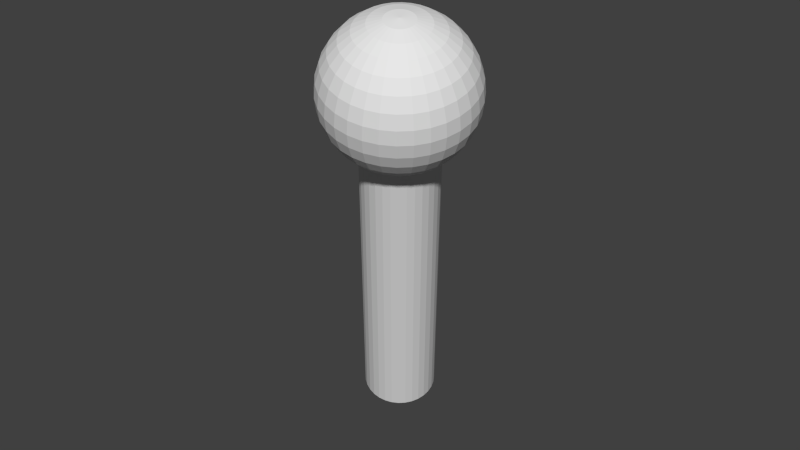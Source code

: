 # Source: manopola.blend  (saved by Blender 2.68.0; exported with 4.5.12 LTS)
import bpy
from mathutils import Matrix  # noqa: F401  (used for matrix-valued properties, if any)

bpy.ops.wm.read_factory_settings(use_empty=True)
scene = bpy.context.scene
scene.name = 'Scene'

# ---- collections
col_collection_3 = bpy.data.collections.new('Collection 3'); scene.collection.children.link(col_collection_3)

# ---- materials (node trees are filled in below, after node groups)
mat_material_022 = bpy.data.materials.new('Material.022')
mat_material_022.alpha_threshold = 0.0
mat_material_022.diffuse_color = (0.8, 0.04142, 0.02104, 1.0)
mat_material_022.roughness = 0.5
mat_material_022.line_color = (0.0, 0.0, 0.0, 1.0)

# ---- material node trees
mat_material_022.use_nodes = True; mat_material_022.node_tree.nodes.clear()
_N = mat_material_022.node_tree.nodes; _L = mat_material_022.node_tree.links
n0 = _N.new('ShaderNodeOutputMaterial'); n0.name = 'Material Output'; n0.location = (300, 300)
n1 = _N.new('ShaderNodeBsdfDiffuse'); n1.name = 'Diffuse BSDF'; n1.location = (10, 300)
_L.new(n1.outputs[0], n0.inputs[0])
n0.is_active_output = True

# ---- world
world_world = bpy.data.worlds.new('World'); scene.world = world_world
world_world.use_nodes = True; world_world.node_tree.nodes.clear()
_N = world_world.node_tree.nodes; _L = world_world.node_tree.links
n0 = _N.new('ShaderNodeOutputWorld'); n0.name = 'World Output'; n0.location = (300, 300)
n1 = _N.new('ShaderNodeBackground'); n1.name = 'Background'; n1.location = (10, 300)
n1.inputs[0].default_value = (0.05088, 0.05088, 0.05088, 1.0)
_L.new(n1.outputs[0], n0.inputs[0])
n0.is_active_output = True
world_world.color = (0.05088, 0.05088, 0.05088)
world_world.use_sun_shadow = False
world_world.sun_shadow_jitter_overblur = 0.0
world_world.cycles.sampling_method = 'MANUAL'
world_world.cycles.sample_map_resolution = 256

# ---- meshes
me_cylinder_013 = bpy.data.meshes.new('Cylinder.013')
me_cylinder_013.from_pydata([(-0.01133, 0.97, 0.3658), (-0.01133, 0.97, 9.768), (0.1838, 0.9508, 0.3658), (0.1838, 0.9508, 9.768), (0.3713, 0.8938, 0.3658), (0.3713, 0.8938, 9.768), (0.5442, 0.8014, 0.3658), (0.5442, 0.8014, 9.768), (0.6958, 0.6771, 0.3658), (0.6958, 0.6771, 9.768), (0.8201, 0.5255, 0.3658), (0.8201, 0.5255, 9.768), (0.9125, 0.3527, 0.3658), (0.9125, 0.3527, 9.768), (0.9695, 0.1651, 0.3658), (0.9695, 0.1651, 9.768), (0.9887, -0.03003, 0.3658), (0.9887, -0.03003, 9.768), (0.9695, -0.2251, 0.3658), (0.9695, -0.2251, 9.768), (0.9125, -0.4127, 0.3658), (0.9125, -0.4127, 9.768), (0.8201, -0.5856, 0.3658), (0.8201, -0.5856, 9.768), (0.6958, -0.7371, 0.3658), (0.6958, -0.7371, 9.768), (0.5442, -0.8615, 0.3658), (0.5442, -0.8615, 9.768), (0.3713, -0.9539, 0.3658), (0.3713, -0.9539, 9.768), (0.1838, -1.011, 0.3658), (0.1838, -1.011, 9.768), (-0.01133, -1.03, 0.3658), (-0.01133, -1.03, 9.768), (-0.2064, -1.011, 0.3658), (-0.2064, -1.011, 9.768), (-0.394, -0.9539, 0.3658), (-0.394, -0.9539, 9.768), (-0.5669, -0.8615, 0.3658), (-0.5669, -0.8615, 9.768), (-0.7184, -0.7371, 0.3658), (-0.7184, -0.7371, 9.768), (-0.8428, -0.5856, 0.3658), (-0.8428, -0.5856, 9.768), (-0.9352, -0.4127, 0.3658), (-0.9352, -0.4127, 9.768), (-0.9921, -0.2251, 0.3658), (-0.9921, -0.2251, 9.768), (-1.011, -0.03003, 0.3658), (-1.011, -0.03003, 9.768), (-0.9921, 0.1651, 0.3658), (-0.9921, 0.1651, 9.768), (-0.9352, 0.3527, 0.3658), (-0.9352, 0.3527, 9.768), (-0.8428, 0.5255, 0.3658), (-0.8428, 0.5255, 9.768), (-0.7184, 0.6771, 0.3658), (-0.7184, 0.6771, 9.768), (-0.5669, 0.8014, 0.3658), (-0.5669, 0.8014, 9.768), (-0.394, 0.8938, 0.3658), (-0.394, 0.8938, 9.768), (-0.2064, 0.9508, 0.3658), (-0.2064, 0.9508, 9.768), (0.3791, 0.003988, -2.571), (0.7423, 0.003988, -2.461), (1.077, 0.003988, -2.282), (1.37, 0.003988, -2.042), (1.611, 0.003988, -1.748), (1.79, 0.003988, -1.414), (1.9, 0.003988, -1.05), (1.937, 0.003988, -0.6728), (1.9, 0.003988, -0.2952), (1.79, 0.003988, 0.06795), (1.611, 0.003988, 0.4026), (1.37, 0.003988, 0.6959), (1.077, 0.003988, 0.9367), (0.7423, 0.003988, 1.116), (0.3791, 0.003988, 1.226), (0.001505, 0.003988, 1.263), (0.3719, -0.06968, -2.571), (0.728, -0.1405, -2.461), (1.056, -0.2058, -2.282), (1.344, -0.263, -2.042), (1.58, -0.31, -1.748), (1.755, -0.3449, -1.414), (1.864, -0.3664, -1.05), (1.9, -0.3736, -0.6728), (1.864, -0.3664, -0.2952), (1.755, -0.3449, 0.06795), (1.58, -0.31, 0.4026), (1.344, -0.263, 0.6959), (1.056, -0.2058, 0.9367), (0.728, -0.1405, 1.116), (0.3719, -0.06968, 1.226), (0.3504, -0.1405, -2.571), (0.6859, -0.2795, -2.461), (0.9951, -0.4076, -2.282), (1.266, -0.5198, -2.042), (1.488, -0.6119, -1.748), (1.654, -0.6804, -1.414), (1.755, -0.7225, -1.05), (1.79, -0.7368, -0.6728), (1.755, -0.7225, -0.2952), (1.654, -0.6804, 0.06795), (1.488, -0.6119, 0.4026), (1.266, -0.5198, 0.6959), (0.9951, -0.4076, 0.9367), (0.6859, -0.2795, 1.116), (0.3504, -0.1405, 1.226), (0.3155, -0.2058, -2.571), (0.6174, -0.4076, -2.461), (0.8957, -0.5935, -2.282), (1.14, -0.7564, -2.042), (1.34, -0.8902, -1.748), (1.488, -0.9896, -1.414), (1.58, -1.051, -1.05), (1.611, -1.071, -0.6728), (1.58, -1.051, -0.2952), (1.488, -0.9896, 0.06795), (1.34, -0.8902, 0.4026), (1.14, -0.7564, 0.6959), (0.8957, -0.5935, 0.9367), (0.6174, -0.4076, 1.116), (0.3155, -0.2058, 1.226), (0.2685, -0.263, -2.571), (0.5253, -0.5198, -2.461), (0.7619, -0.7564, -2.282), (0.9693, -0.9639, -2.042), (1.14, -1.134, -1.748), (1.266, -1.261, -1.414), (1.344, -1.338, -1.05), (1.37, -1.365, -0.6728), (1.344, -1.338, -0.2952), (1.266, -1.261, 0.06795), (1.14, -1.134, 0.4026), (0.9693, -0.9639, 0.6959), (0.7619, -0.7564, 0.9367), (0.5253, -0.5198, 1.116), (0.2685, -0.263, 1.226), (0.2113, -0.31, -2.571), (0.413, -0.6119, -2.461), (0.599, -0.8902, -2.282), (0.7619, -1.134, -2.042), (0.8957, -1.334, -1.748), (0.9951, -1.483, -1.414), (1.056, -1.575, -1.05), (1.077, -1.605, -0.6728), (1.056, -1.575, -0.2952), (0.9951, -1.483, 0.06795), (0.8957, -1.334, 0.4026), (0.7619, -1.134, 0.6959), (0.599, -0.8902, 0.9367), (0.413, -0.6119, 1.116), (0.2113, -0.31, 1.226), (0.146, -0.3449, -2.571), (0.285, -0.6804, -2.461), (0.413, -0.9896, -2.282), (0.5253, -1.261, -2.042), (0.6174, -1.483, -1.748), (0.6859, -1.648, -1.414), (0.728, -1.75, -1.05), (0.7423, -1.784, -0.6728), (0.728, -1.75, -0.2952), (0.6859, -1.648, 0.06795), (0.6174, -1.483, 0.4026), (0.5253, -1.261, 0.6959), (0.413, -0.9896, 0.9367), (0.285, -0.6804, 1.116), (0.146, -0.3449, 1.226), (0.07518, -0.3664, -2.571), (0.146, -0.7225, -2.461), (0.2113, -1.051, -2.282), (0.2685, -1.338, -2.042), (0.3155, -1.575, -1.748), (0.3504, -1.75, -1.414), (0.3719, -1.858, -1.05), (0.3791, -1.895, -0.6728), (0.3719, -1.858, -0.2952), (0.3504, -1.75, 0.06795), (0.3155, -1.575, 0.4026), (0.2685, -1.338, 0.6959), (0.2113, -1.051, 0.9367), (0.146, -0.7225, 1.116), (0.07518, -0.3664, 1.226), (0.001505, -0.3736, -2.571), (0.001505, -0.7368, -2.461), (0.001505, -1.071, -2.282), (0.001505, -1.365, -2.042), (0.001505, -1.605, -1.748), (0.001505, -1.784, -1.414), (0.001505, -1.895, -1.05), (0.001505, -1.932, -0.6728), (0.001505, -1.895, -0.2952), (0.001505, -1.784, 0.06795), (0.001505, -1.605, 0.4026), (0.001505, -1.365, 0.6959), (0.001505, -1.071, 0.9367), (0.001505, -0.7368, 1.116), (0.001505, -0.3736, 1.226), (-0.07217, -0.3664, -2.571), (-0.143, -0.7225, -2.461), (-0.2083, -1.051, -2.282), (-0.2655, -1.338, -2.042), (-0.3125, -1.575, -1.748), (-0.3474, -1.75, -1.414), (-0.3689, -1.858, -1.05), (-0.3761, -1.895, -0.6728), (-0.3689, -1.858, -0.2952), (-0.3474, -1.75, 0.06795), (-0.3125, -1.575, 0.4026), (-0.2655, -1.338, 0.6959), (-0.2083, -1.051, 0.9367), (-0.143, -0.7225, 1.116), (-0.07217, -0.3664, 1.226), (-0.143, -0.3449, -2.571), (-0.282, -0.6804, -2.461), (-0.41, -0.9896, -2.282), (-0.5223, -1.261, -2.042), (-0.6144, -1.483, -1.748), (-0.6829, -1.648, -1.414), (-0.725, -1.75, -1.05), (-0.7392, -1.784, -0.6728), (-0.725, -1.75, -0.2952), (-0.6829, -1.648, 0.06795), (-0.6144, -1.483, 0.4026), (-0.5223, -1.261, 0.6959), (-0.41, -0.9896, 0.9367), (-0.282, -0.6804, 1.116), (-0.143, -0.3449, 1.226), (-0.2083, -0.31, -2.571), (-0.41, -0.6119, -2.461), (-0.596, -0.8902, -2.282), (-0.7589, -1.134, -2.042), (-0.8927, -1.334, -1.748), (-0.992, -1.483, -1.414), (-1.053, -1.575, -1.05), (-1.074, -1.605, -0.6728), (-1.053, -1.575, -0.2952), (-0.992, -1.483, 0.06795), (-0.8927, -1.334, 0.4026), (-0.7589, -1.134, 0.6959), (-0.596, -0.8902, 0.9367), (-0.41, -0.6119, 1.116), (-0.2083, -0.31, 1.226), (-0.2655, -0.263, -2.571), (-0.5223, -0.5198, -2.461), (-0.7589, -0.7564, -2.282), (-0.9663, -0.9639, -2.042), (-1.137, -1.134, -1.748), (-1.263, -1.261, -1.414), (-1.341, -1.338, -1.05), (-1.367, -1.365, -0.6728), (-1.341, -1.338, -0.2952), (-1.263, -1.261, 0.06795), (-1.137, -1.134, 0.4026), (-0.9663, -0.9639, 0.6959), (-0.7589, -0.7564, 0.9367), (-0.5223, -0.5198, 1.116), (-0.2655, -0.263, 1.226), (-0.3125, -0.2058, -2.571), (-0.6144, -0.4076, -2.461), (-0.8927, -0.5935, -2.282), (-1.137, -0.7564, -2.042), (-1.337, -0.8902, -1.748), (-1.485, -0.9896, -1.414), (-1.577, -1.051, -1.05), (-1.608, -1.071, -0.6728), (-1.577, -1.051, -0.2952), (-1.485, -0.9896, 0.06795), (-1.337, -0.8902, 0.4026), (-1.137, -0.7564, 0.6959), (-0.8927, -0.5935, 0.9367), (-0.6144, -0.4076, 1.116), (-0.3125, -0.2058, 1.226), (-0.3474, -0.1405, -2.571), (-0.6829, -0.2795, -2.461), (-0.992, -0.4076, -2.282), (-1.263, -0.5198, -2.042), (-1.485, -0.6119, -1.748), (-1.651, -0.6804, -1.414), (-1.752, -0.7225, -1.05), (-1.787, -0.7368, -0.6728), (-1.752, -0.7225, -0.2952), (-1.651, -0.6804, 0.06795), (-1.485, -0.6119, 0.4026), (-1.263, -0.5198, 0.6959), (-0.992, -0.4076, 0.9367), (-0.6829, -0.2795, 1.116), (-0.3474, -0.1405, 1.226), (-0.3689, -0.06968, -2.571), (-0.725, -0.1405, -2.461), (-1.053, -0.2058, -2.282), (-1.341, -0.263, -2.042), (-1.577, -0.31, -1.748), (-1.752, -0.3449, -1.414), (-1.861, -0.3664, -1.05), (-1.897, -0.3736, -0.6728), (-1.861, -0.3664, -0.2952), (-1.752, -0.3449, 0.06795), (-1.577, -0.31, 0.4026), (-1.341, -0.263, 0.6959), (-1.053, -0.2058, 0.9367), (-0.725, -0.1405, 1.116), (-0.3689, -0.06968, 1.226), (-0.3761, 0.003988, -2.571), (-0.7392, 0.003988, -2.461), (-1.074, 0.003988, -2.282), (-1.367, 0.003988, -2.042), (-1.608, 0.003988, -1.748), (-1.787, 0.003988, -1.414), (-1.897, 0.003988, -1.05), (-1.934, 0.003988, -0.6728), (-1.897, 0.003988, -0.2952), (-1.787, 0.003988, 0.06795), (-1.608, 0.003988, 0.4026), (-1.367, 0.003988, 0.6959), (-1.074, 0.003988, 0.9367), (-0.7392, 0.003988, 1.116), (-0.3761, 0.003988, 1.226), (-0.3689, 0.07766, -2.571), (-0.725, 0.1485, -2.461), (-1.053, 0.2138, -2.282), (-1.341, 0.271, -2.042), (-1.577, 0.318, -1.748), (-1.752, 0.3529, -1.414), (-1.861, 0.3744, -1.05), (-1.897, 0.3816, -0.6728), (-1.861, 0.3744, -0.2952), (-1.752, 0.3529, 0.06795), (-1.577, 0.318, 0.4026), (-1.341, 0.271, 0.6959), (-1.053, 0.2138, 0.9367), (-0.725, 0.1485, 1.116), (-0.3689, 0.07766, 1.226), (-0.3474, 0.1485, -2.571), (-0.6829, 0.2875, -2.461), (-0.992, 0.4155, -2.282), (-1.263, 0.5278, -2.042), (-1.485, 0.6199, -1.748), (-1.651, 0.6884, -1.414), (-1.752, 0.7305, -1.05), (-1.787, 0.7447, -0.6728), (-1.752, 0.7305, -0.2952), (-1.651, 0.6884, 0.06795), (-1.485, 0.6199, 0.4026), (-1.263, 0.5278, 0.6959), (-0.992, 0.4155, 0.9367), (-0.6829, 0.2875, 1.116), (-0.3474, 0.1485, 1.226), (-0.3125, 0.2138, -2.571), (-0.6144, 0.4155, -2.461), (-0.8927, 0.6015, -2.282), (-1.137, 0.7644, -2.042), (-1.337, 0.8982, -1.748), (-1.485, 0.9975, -1.414), (-1.577, 1.059, -1.05), (-1.608, 1.079, -0.6728), (-1.577, 1.059, -0.2952), (-1.485, 0.9975, 0.06795), (-1.337, 0.8982, 0.4026), (-1.137, 0.7644, 0.6959), (-0.8927, 0.6015, 0.9367), (-0.6144, 0.4155, 1.116), (-0.3125, 0.2138, 1.226), (-0.2655, 0.271, -2.571), (-0.5223, 0.5278, -2.461), (-0.7589, 0.7644, -2.282), (-0.9663, 0.9718, -2.042), (-1.137, 1.142, -1.748), (-1.263, 1.269, -1.414), (-1.341, 1.346, -1.05), (-1.367, 1.373, -0.6728), (-1.341, 1.346, -0.2952), (-1.263, 1.269, 0.06795), (-1.137, 1.142, 0.4026), (-0.9663, 0.9718, 0.6959), (-0.7589, 0.7644, 0.9367), (-0.5223, 0.5278, 1.116), (-0.2655, 0.271, 1.226), (-0.2083, 0.318, -2.571), (-0.41, 0.6199, -2.461), (-0.596, 0.8982, -2.282), (-0.7589, 1.142, -2.042), (-0.8927, 1.342, -1.748), (-0.992, 1.491, -1.414), (-1.053, 1.583, -1.05), (-1.074, 1.613, -0.6728), (-1.053, 1.583, -0.2952), (-0.992, 1.491, 0.06795), (-0.8927, 1.342, 0.4026), (-0.7589, 1.142, 0.6959), (-0.596, 0.8982, 0.9367), (-0.41, 0.6199, 1.116), (-0.2083, 0.318, 1.226), (-0.143, 0.3529, -2.571), (-0.282, 0.6884, -2.461), (-0.41, 0.9975, -2.282), (-0.5223, 1.269, -2.042), (-0.6144, 1.491, -1.748), (-0.6829, 1.656, -1.414), (-0.725, 1.758, -1.05), (-0.7392, 1.792, -0.6728), (-0.725, 1.758, -0.2952), (-0.6829, 1.656, 0.06795), (-0.6144, 1.491, 0.4026), (-0.5223, 1.269, 0.6959), (-0.41, 0.9975, 0.9367), (-0.282, 0.6884, 1.116), (-0.143, 0.3529, 1.226), (-0.07217, 0.3744, -2.571), (-0.143, 0.7305, -2.461), (-0.2083, 1.059, -2.282), (-0.2655, 1.346, -2.042), (-0.3125, 1.583, -1.748), (-0.3474, 1.758, -1.414), (-0.3689, 1.866, -1.05), (-0.3761, 1.902, -0.6728), (-0.3689, 1.866, -0.2952), (-0.3474, 1.758, 0.06795), (-0.3125, 1.583, 0.4026), (-0.2655, 1.346, 0.6959), (-0.2083, 1.059, 0.9367), (-0.143, 0.7305, 1.116), (-0.07217, 0.3744, 1.226), (0.001505, 0.3816, -2.571), (0.001505, 0.7447, -2.461), (0.001505, 1.079, -2.282), (0.001505, 1.373, -2.042), (0.001505, 1.613, -1.748), (0.001505, 1.792, -1.414), (0.001505, 1.902, -1.05), (0.001505, 1.94, -0.6728), (0.001505, 1.902, -0.2952), (0.001505, 1.792, 0.06795), (0.001505, 1.613, 0.4026), (0.001505, 1.373, 0.6959), (0.001505, 1.079, 0.9367), (0.001505, 0.7447, 1.116), (0.001505, 0.3816, 1.226), (0.07518, 0.3744, -2.571), (0.146, 0.7305, -2.461), (0.2113, 1.059, -2.282), (0.2685, 1.346, -2.042), (0.3155, 1.583, -1.748), (0.3504, 1.758, -1.414), (0.3719, 1.866, -1.05), (0.3791, 1.902, -0.6728), (0.3719, 1.866, -0.2952), (0.3504, 1.758, 0.06795), (0.3155, 1.583, 0.4026), (0.2685, 1.346, 0.6959), (0.2113, 1.059, 0.9367), (0.146, 0.7305, 1.116), (0.07518, 0.3744, 1.226), (0.146, 0.3529, -2.571), (0.285, 0.6884, -2.461), (0.413, 0.9975, -2.282), (0.5253, 1.269, -2.042), (0.6174, 1.491, -1.748), (0.6859, 1.656, -1.414), (0.728, 1.758, -1.05), (0.7423, 1.792, -0.6728), (0.728, 1.758, -0.2952), (0.6859, 1.656, 0.06795), (0.6174, 1.491, 0.4026), (0.5253, 1.269, 0.6959), (0.413, 0.9975, 0.9367), (0.285, 0.6884, 1.116), (0.146, 0.3529, 1.226), (0.2113, 0.318, -2.571), (0.413, 0.6199, -2.461), (0.599, 0.8982, -2.282), (0.7619, 1.142, -2.042), (0.8957, 1.342, -1.748), (0.9951, 1.491, -1.414), (1.056, 1.583, -1.05), (1.077, 1.613, -0.6728), (1.056, 1.583, -0.2952), (0.9951, 1.491, 0.06795), (0.8957, 1.342, 0.4026), (0.7619, 1.142, 0.6959), (0.599, 0.8982, 0.9367), (0.413, 0.6199, 1.116), (0.2113, 0.318, 1.226), (0.001505, 0.003988, -2.608), (0.2685, 0.271, -2.571), (0.5253, 0.5278, -2.461), (0.7619, 0.7644, -2.282), (0.9693, 0.9718, -2.042), (1.14, 1.142, -1.748), (1.266, 1.269, -1.414), (1.344, 1.346, -1.05), (1.37, 1.373, -0.6728), (1.344, 1.346, -0.2952), (1.266, 1.269, 0.06795), (1.14, 1.142, 0.4026), (0.9693, 0.9718, 0.6959), (0.7619, 0.7644, 0.9367), (0.5253, 0.5278, 1.116), (0.2685, 0.271, 1.226), (0.3155, 0.2138, -2.571), (0.6174, 0.4155, -2.461), (0.8957, 0.6015, -2.282), (1.14, 0.7644, -2.042), (1.34, 0.8982, -1.748), (1.488, 0.9975, -1.414), (1.58, 1.059, -1.05), (1.611, 1.079, -0.6728), (1.58, 1.059, -0.2952), (1.488, 0.9975, 0.06795), (1.34, 0.8982, 0.4026), (1.14, 0.7644, 0.6959), (0.8957, 0.6015, 0.9367), (0.6174, 0.4155, 1.116), (0.3155, 0.2138, 1.226), (0.3504, 0.1485, -2.571), (0.6859, 0.2875, -2.461), (0.9951, 0.4155, -2.282), (1.266, 0.5278, -2.042), (1.488, 0.6199, -1.748), (1.654, 0.6884, -1.414), (1.755, 0.7305, -1.05), (1.79, 0.7447, -0.6728), (1.755, 0.7305, -0.2952), (1.654, 0.6884, 0.06795), (1.488, 0.6199, 0.4026), (1.266, 0.5278, 0.6959), (0.9951, 0.4155, 0.9367), (0.6859, 0.2875, 1.116), (0.3504, 0.1485, 1.226), (0.3719, 0.07766, -2.571), (0.728, 0.1485, -2.461), (1.056, 0.2138, -2.282), (1.344, 0.271, -2.042), (1.58, 0.318, -1.748), (1.755, 0.3529, -1.414), (1.864, 0.3744, -1.05), (1.9, 0.3816, -0.6728), (1.864, 0.3744, -0.2952), (1.755, 0.3529, 0.06795), (1.58, 0.318, 0.4026), (1.344, 0.271, 0.6959), (1.056, 0.2138, 0.9367), (0.728, 0.1485, 1.116), (0.3719, 0.07766, 1.226)], [], [(0, 1, 3, 2), (2, 3, 5, 4), (4, 5, 7, 6), (6, 7, 9, 8), (8, 9, 11, 10), (10, 11, 13, 12), (12, 13, 15, 14), (14, 15, 17, 16), (16, 17, 19, 18), (18, 19, 21, 20), (20, 21, 23, 22), (22, 23, 25, 24), (24, 25, 27, 26), (26, 27, 29, 28), (28, 29, 31, 30), (30, 31, 33, 32), (32, 33, 35, 34), (34, 35, 37, 36), (36, 37, 39, 38), (38, 39, 41, 40), (40, 41, 43, 42), (42, 43, 45, 44), (44, 45, 47, 46), (46, 47, 49, 48), (48, 49, 51, 50), (50, 51, 53, 52), (52, 53, 55, 54), (54, 55, 57, 56), (56, 57, 59, 58), (58, 59, 61, 60), (3, 1, 63, 61, 59, 57, 55, 53, 51, 49, 47, 45, 43, 41, 39, 37, 35, 33, 31, 29, 27, 25, 23, 21, 19, 17, 15, 13, 11, 9, 7, 5), (62, 63, 1, 0), (60, 61, 63, 62), (0, 2, 4, 6, 8, 10, 12, 14, 16, 18, 20, 22, 24, 26, 28, 30, 32, 34, 36, 38, 40, 42, 44, 46, 48, 50, 52, 54, 56, 58, 60, 62), (76, 75, 91, 92), (71, 70, 86, 87), (66, 65, 81, 82), (77, 76, 92, 93), (72, 71, 87, 88), (67, 66, 82, 83), (78, 77, 93, 94), (73, 72, 88, 89), (68, 67, 83, 84), (74, 73, 89, 90), (69, 68, 84, 85), (75, 74, 90, 91), (70, 69, 85, 86), (65, 64, 80, 81), (92, 91, 106, 107), (87, 86, 101, 102), (82, 81, 96, 97), (93, 92, 107, 108), (88, 87, 102, 103), (83, 82, 97, 98), (94, 93, 108, 109), (89, 88, 103, 104), (84, 83, 98, 99), (90, 89, 104, 105), (85, 84, 99, 100), (91, 90, 105, 106), (86, 85, 100, 101), (81, 80, 95, 96), (106, 105, 120, 121), (101, 100, 115, 116), (96, 95, 110, 111), (107, 106, 121, 122), (102, 101, 116, 117), (97, 96, 111, 112), (108, 107, 122, 123), (103, 102, 117, 118), (98, 97, 112, 113), (109, 108, 123, 124), (104, 103, 118, 119), (99, 98, 113, 114), (105, 104, 119, 120), (100, 99, 114, 115), (114, 113, 128, 129), (120, 119, 134, 135), (115, 114, 129, 130), (121, 120, 135, 136), (116, 115, 130, 131), (111, 110, 125, 126), (122, 121, 136, 137), (117, 116, 131, 132), (112, 111, 126, 127), (123, 122, 137, 138), (118, 117, 132, 133), (113, 112, 127, 128), (124, 123, 138, 139), (119, 118, 133, 134), (133, 132, 147, 148), (128, 127, 142, 143), (139, 138, 153, 154), (134, 133, 148, 149), (129, 128, 143, 144), (135, 134, 149, 150), (130, 129, 144, 145), (136, 135, 150, 151), (131, 130, 145, 146), (126, 125, 140, 141), (137, 136, 151, 152), (132, 131, 146, 147), (127, 126, 141, 142), (138, 137, 152, 153), (152, 151, 166, 167), (147, 146, 161, 162), (142, 141, 156, 157), (153, 152, 167, 168), (148, 147, 162, 163), (143, 142, 157, 158), (154, 153, 168, 169), (149, 148, 163, 164), (144, 143, 158, 159), (150, 149, 164, 165), (145, 144, 159, 160), (151, 150, 165, 166), (146, 145, 160, 161), (141, 140, 155, 156), (166, 165, 180, 181), (161, 160, 175, 176), (156, 155, 170, 171), (167, 166, 181, 182), (162, 161, 176, 177), (157, 156, 171, 172), (168, 167, 182, 183), (163, 162, 177, 178), (158, 157, 172, 173), (169, 168, 183, 184), (164, 163, 178, 179), (159, 158, 173, 174), (165, 164, 179, 180), (160, 159, 174, 175), (174, 173, 188, 189), (180, 179, 194, 195), (175, 174, 189, 190), (181, 180, 195, 196), (176, 175, 190, 191), (171, 170, 185, 186), (182, 181, 196, 197), (177, 176, 191, 192), (172, 171, 186, 187), (183, 182, 197, 198), (178, 177, 192, 193), (173, 172, 187, 188), (184, 183, 198, 199), (179, 178, 193, 194), (193, 192, 207, 208), (188, 187, 202, 203), (199, 198, 213, 214), (194, 193, 208, 209), (189, 188, 203, 204), (195, 194, 209, 210), (190, 189, 204, 205), (196, 195, 210, 211), (191, 190, 205, 206), (186, 185, 200, 201), (197, 196, 211, 212), (192, 191, 206, 207), (187, 186, 201, 202), (198, 197, 212, 213), (212, 211, 226, 227), (207, 206, 221, 222), (202, 201, 216, 217), (213, 212, 227, 228), (208, 207, 222, 223), (203, 202, 217, 218), (214, 213, 228, 229), (209, 208, 223, 224), (204, 203, 218, 219), (210, 209, 224, 225), (205, 204, 219, 220), (211, 210, 225, 226), (206, 205, 220, 221), (201, 200, 215, 216), (226, 225, 240, 241), (221, 220, 235, 236), (216, 215, 230, 231), (227, 226, 241, 242), (222, 221, 236, 237), (217, 216, 231, 232), (228, 227, 242, 243), (223, 222, 237, 238), (218, 217, 232, 233), (229, 228, 243, 244), (224, 223, 238, 239), (219, 218, 233, 234), (225, 224, 239, 240), (220, 219, 234, 235), (240, 239, 254, 255), (235, 234, 249, 250), (241, 240, 255, 256), (236, 235, 250, 251), (231, 230, 245, 246), (242, 241, 256, 257), (237, 236, 251, 252), (232, 231, 246, 247), (243, 242, 257, 258), (238, 237, 252, 253), (233, 232, 247, 248), (244, 243, 258, 259), (239, 238, 253, 254), (234, 233, 248, 249), (248, 247, 262, 263), (259, 258, 273, 274), (254, 253, 268, 269), (249, 248, 263, 264), (255, 254, 269, 270), (250, 249, 264, 265), (256, 255, 270, 271), (251, 250, 265, 266), (246, 245, 260, 261), (257, 256, 271, 272), (252, 251, 266, 267), (247, 246, 261, 262), (258, 257, 272, 273), (253, 252, 267, 268), (267, 266, 281, 282), (262, 261, 276, 277), (273, 272, 287, 288), (268, 267, 282, 283), (263, 262, 277, 278), (274, 273, 288, 289), (269, 268, 283, 284), (264, 263, 278, 279), (270, 269, 284, 285), (265, 264, 279, 280), (271, 270, 285, 286), (266, 265, 280, 281), (261, 260, 275, 276), (272, 271, 286, 287), (286, 285, 300, 301), (281, 280, 295, 296), (276, 275, 290, 291), (287, 286, 301, 302), (282, 281, 296, 297), (277, 276, 291, 292), (288, 287, 302, 303), (283, 282, 297, 298), (278, 277, 292, 293), (289, 288, 303, 304), (284, 283, 298, 299), (279, 278, 293, 294), (285, 284, 299, 300), (280, 279, 294, 295), (300, 299, 314, 315), (295, 294, 309, 310), (301, 300, 315, 316), (296, 295, 310, 311), (291, 290, 305, 306), (302, 301, 316, 317), (297, 296, 311, 312), (292, 291, 306, 307), (303, 302, 317, 318), (298, 297, 312, 313), (293, 292, 307, 308), (304, 303, 318, 319), (299, 298, 313, 314), (294, 293, 308, 309), (308, 307, 322, 323), (319, 318, 333, 334), (314, 313, 328, 329), (309, 308, 323, 324), (315, 314, 329, 330), (310, 309, 324, 325), (316, 315, 330, 331), (311, 310, 325, 326), (306, 305, 320, 321), (317, 316, 331, 332), (312, 311, 326, 327), (307, 306, 321, 322), (318, 317, 332, 333), (313, 312, 327, 328), (327, 326, 341, 342), (322, 321, 336, 337), (333, 332, 347, 348), (328, 327, 342, 343), (323, 322, 337, 338), (334, 333, 348, 349), (329, 328, 343, 344), (324, 323, 338, 339), (330, 329, 344, 345), (325, 324, 339, 340), (331, 330, 345, 346), (326, 325, 340, 341), (321, 320, 335, 336), (332, 331, 346, 347), (346, 345, 360, 361), (341, 340, 355, 356), (336, 335, 350, 351), (347, 346, 361, 362), (342, 341, 356, 357), (337, 336, 351, 352), (348, 347, 362, 363), (343, 342, 357, 358), (338, 337, 352, 353), (349, 348, 363, 364), (344, 343, 358, 359), (339, 338, 353, 354), (345, 344, 359, 360), (340, 339, 354, 355), (360, 359, 374, 375), (355, 354, 369, 370), (361, 360, 375, 376), (356, 355, 370, 371), (351, 350, 365, 366), (362, 361, 376, 377), (357, 356, 371, 372), (352, 351, 366, 367), (363, 362, 377, 378), (358, 357, 372, 373), (353, 352, 367, 368), (364, 363, 378, 379), (359, 358, 373, 374), (354, 353, 368, 369), (379, 378, 393, 394), (374, 373, 388, 389), (369, 368, 383, 384), (375, 374, 389, 390), (370, 369, 384, 385), (376, 375, 390, 391), (371, 370, 385, 386), (366, 365, 380, 381), (377, 376, 391, 392), (372, 371, 386, 387), (367, 366, 381, 382), (378, 377, 392, 393), (373, 372, 387, 388), (368, 367, 382, 383), (382, 381, 396, 397), (393, 392, 407, 408), (388, 387, 402, 403), (383, 382, 397, 398), (394, 393, 408, 409), (389, 388, 403, 404), (384, 383, 398, 399), (390, 389, 404, 405), (385, 384, 399, 400), (391, 390, 405, 406), (386, 385, 400, 401), (381, 380, 395, 396), (392, 391, 406, 407), (387, 386, 401, 402), (401, 400, 415, 416), (396, 395, 410, 411), (407, 406, 421, 422), (402, 401, 416, 417), (397, 396, 411, 412), (408, 407, 422, 423), (403, 402, 417, 418), (398, 397, 412, 413), (409, 408, 423, 424), (404, 403, 418, 419), (399, 398, 413, 414), (405, 404, 419, 420), (400, 399, 414, 415), (406, 405, 420, 421), (420, 419, 434, 435), (415, 414, 429, 430), (421, 420, 435, 436), (416, 415, 430, 431), (411, 410, 425, 426), (422, 421, 436, 437), (417, 416, 431, 432), (412, 411, 426, 427), (423, 422, 437, 438), (418, 417, 432, 433), (413, 412, 427, 428), (424, 423, 438, 439), (419, 418, 433, 434), (414, 413, 428, 429), (439, 438, 453, 454), (434, 433, 448, 449), (429, 428, 443, 444), (435, 434, 449, 450), (430, 429, 444, 445), (436, 435, 450, 451), (431, 430, 445, 446), (426, 425, 440, 441), (437, 436, 451, 452), (432, 431, 446, 447), (427, 426, 441, 442), (438, 437, 452, 453), (433, 432, 447, 448), (428, 427, 442, 443), (442, 441, 456, 457), (453, 452, 467, 468), (448, 447, 462, 463), (443, 442, 457, 458), (454, 453, 468, 469), (449, 448, 463, 464), (444, 443, 458, 459), (450, 449, 464, 465), (445, 444, 459, 460), (451, 450, 465, 466), (446, 445, 460, 461), (441, 440, 455, 456), (452, 451, 466, 467), (447, 446, 461, 462), (461, 460, 475, 476), (456, 455, 470, 471), (467, 466, 481, 482), (462, 461, 476, 477), (457, 456, 471, 472), (468, 467, 482, 483), (463, 462, 477, 478), (458, 457, 472, 473), (469, 468, 483, 484), (464, 463, 478, 479), (459, 458, 473, 474), (465, 464, 479, 480), (460, 459, 474, 475), (466, 465, 480, 481), (480, 479, 495, 496), (475, 474, 490, 491), (481, 480, 496, 497), (476, 475, 491, 492), (471, 470, 486, 487), (482, 481, 497, 498), (477, 476, 492, 493), (472, 471, 487, 488), (483, 482, 498, 499), (478, 477, 493, 494), (473, 472, 488, 489), (484, 483, 499, 500), (479, 478, 494, 495), (474, 473, 489, 490), (500, 499, 514, 515), (495, 494, 509, 510), (490, 489, 504, 505), (496, 495, 510, 511), (491, 490, 505, 506), (497, 496, 511, 512), (492, 491, 506, 507), (487, 486, 501, 502), (498, 497, 512, 513), (493, 492, 507, 508), (488, 487, 502, 503), (499, 498, 513, 514), (494, 493, 508, 509), (489, 488, 503, 504), (512, 511, 526, 527), (507, 506, 521, 522), (502, 501, 516, 517), (513, 512, 527, 528), (508, 507, 522, 523), (503, 502, 517, 518), (514, 513, 528, 529), (509, 508, 523, 524), (504, 503, 518, 519), (515, 514, 529, 530), (510, 509, 524, 525), (505, 504, 519, 520), (511, 510, 525, 526), (506, 505, 520, 521), (520, 519, 534, 535), (526, 525, 540, 541), (521, 520, 535, 536), (527, 526, 541, 542), (522, 521, 536, 537), (517, 516, 531, 532), (528, 527, 542, 543), (523, 522, 537, 538), (518, 517, 532, 533), (529, 528, 543, 544), (524, 523, 538, 539), (519, 518, 533, 534), (530, 529, 544, 545), (525, 524, 539, 540), (79, 78, 94), (64, 485, 80), (79, 94, 109), (80, 485, 95), (95, 485, 110), (79, 109, 124), (79, 124, 139), (110, 485, 125), (79, 139, 154), (125, 485, 140), (79, 154, 169), (140, 485, 155), (155, 485, 170), (79, 169, 184), (79, 184, 199), (170, 485, 185), (79, 199, 214), (185, 485, 200), (79, 214, 229), (200, 485, 215), (79, 229, 244), (215, 485, 230), (79, 244, 259), (230, 485, 245), (79, 259, 274), (245, 485, 260), (79, 274, 289), (260, 485, 275), (79, 289, 304), (275, 485, 290), (79, 304, 319), (290, 485, 305), (79, 319, 334), (305, 485, 320), (79, 334, 349), (320, 485, 335), (79, 349, 364), (335, 485, 350), (79, 364, 379), (350, 485, 365), (79, 379, 394), (365, 485, 380), (79, 394, 409), (380, 485, 395), (79, 409, 424), (395, 485, 410), (410, 485, 425), (79, 424, 439), (79, 439, 454), (425, 485, 440), (79, 454, 469), (440, 485, 455), (79, 469, 484), (455, 485, 470), (470, 485, 486), (79, 484, 500), (79, 500, 515), (486, 485, 501), (501, 485, 516), (79, 515, 530), (79, 530, 545), (516, 485, 531), (539, 538, 71, 72), (534, 533, 66, 67), (545, 544, 77, 78), (540, 539, 72, 73), (535, 534, 67, 68), (79, 545, 78), (541, 540, 73, 74), (536, 535, 68, 69), (531, 485, 64), (542, 541, 74, 75), (537, 536, 69, 70), (532, 531, 64, 65), (543, 542, 75, 76), (538, 537, 70, 71), (533, 532, 65, 66), (544, 543, 76, 77)])
me_cylinder_013.materials.append(mat_material_022)
me_cylinder_013.use_remesh_preserve_volume = False
me_cylinder_013.use_remesh_preserve_attributes = False
me_cylinder_013.use_mirror_vertex_groups = False
me_cylinder_013.update()

# ---- objects
ob_cylinder_002 = bpy.data.objects.new('Cylinder.002', me_cylinder_013)

# ---- transforms, parenting, visibility, modifiers, constraints
ob_cylinder_002.location = (-1.587, -0.9701, 3.106)
ob_cylinder_002.rotation_euler = (0.3081, 0.01274, 0.6586)
ob_cylinder_002.scale = (-0.0241, -0.0241, -0.0241)
ob_cylinder_002.lineart.crease_threshold = 0.0

# ---- collection membership
col_collection_3.objects.link(ob_cylinder_002)

# ---- scene / render settings (as saved in the file)
scene.frame_start = 2; scene.frame_end = 31; scene.frame_set(27)
scene.render.engine = 'CYCLES'
scene.render.image_settings.compression = 90
scene.render.resolution_percentage = 50
scene.render.dither_intensity = 0.0
scene.cycles.use_denoising = False
scene.cycles.samples = 400
scene.cycles.sampling_pattern = 'TABULATED_SOBOL'
scene.cycles.light_sampling_threshold = 0.0
scene.cycles.use_adaptive_sampling = False
scene.cycles.use_light_tree = False
scene.cycles.blur_glossy = 0.0
scene.cycles.volume_bounces = 1
scene.cycles.pixel_filter_type = 'GAUSSIAN'
scene.cycles.sample_clamp_indirect = 0.0
scene.view_settings.view_transform = 'Standard'
bpy.context.view_layer.update()

# ---- added for rendering (the .blend has no active camera and no usable light): camera, sun
cam_auto = bpy.data.cameras.new('AutoCamera')
cam_auto.lens = 50.0
cam_auto.sensor_width = 36.0
cam_auto.clip_end = 1000.0
ob_auto_camera = bpy.data.objects.new('AutoCamera', cam_auto)
scene.collection.objects.link(ob_auto_camera)
ob_auto_camera.location = (-1.21992, -1.41036, 3.33043)
ob_auto_camera.rotation_euler = (1.09748, -7.21219e-08, 0.694738)
scene.camera = ob_auto_camera
light_auto_sun = bpy.data.lights.new('AutoSun', 'SUN')
light_auto_sun.energy = 3.0
light_auto_sun.angle = 0.0523599
ob_auto_sun = bpy.data.objects.new('AutoSun', light_auto_sun)
scene.collection.objects.link(ob_auto_sun)
ob_auto_sun.rotation_euler = (0.872665, 0.174533, 0.523599)
bpy.context.view_layer.update()
